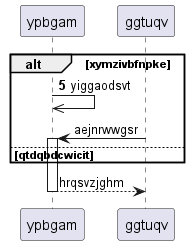

The diagram above was rendered by PlantUML. Its source (embedded in the PNG):
@startuml
participant ypbgam as 0
participant ggtuqv as 1
autonumber 5 2
alt xymzivbfnpke
0 ->> 0: yiggaodsvt
autonumber stop
1 -> 0++ : aejnrwwgsr
else qtdqbdcwicit
end
return hrqsvzjghm
@enduml